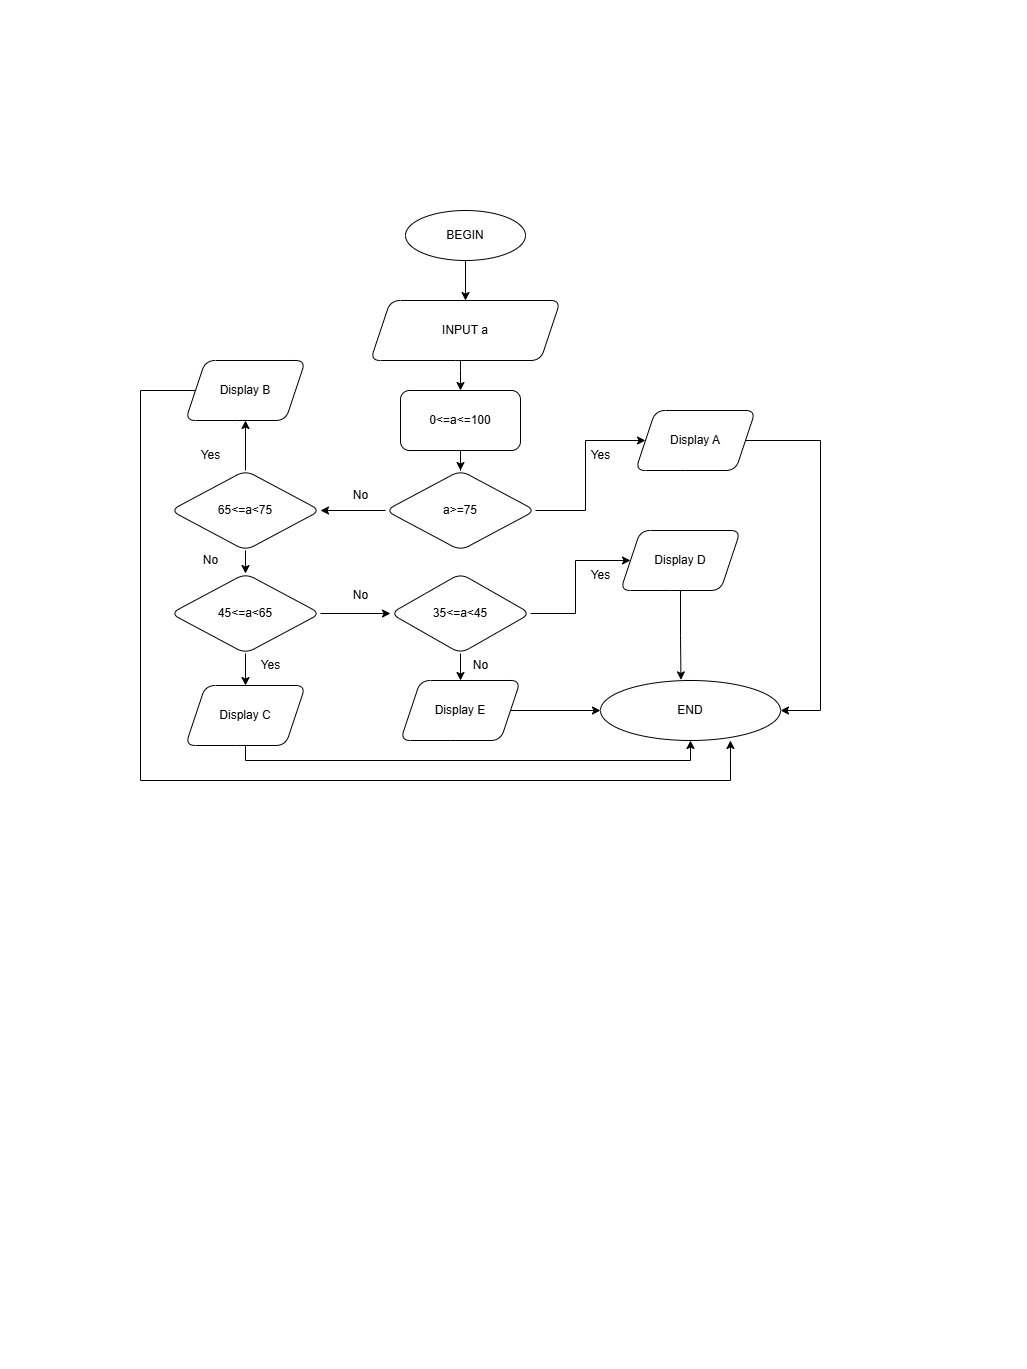

The diagram above was exported from draw.io. Its source (the exported page's mxGraphModel, read from the mxfile embedded in the PNG):
<mxGraphModel dx="1050" dy="557" grid="1" gridSize="10" guides="1" tooltips="1" connect="1" arrows="1" fold="1" page="1" pageScale="1" pageWidth="827" pageHeight="1169" math="0" shadow="0">
  <root>
    <mxCell id="0" />
    <mxCell id="1" parent="0" />
    <mxCell id="LhzBsNGpso7JrgMuAKAP-12" value="" style="edgeStyle=orthogonalEdgeStyle;rounded=0;orthogonalLoop=1;jettySize=auto;html=1;" parent="1" source="LhzBsNGpso7JrgMuAKAP-10" target="LhzBsNGpso7JrgMuAKAP-11" edge="1">
      <mxGeometry relative="1" as="geometry" />
    </mxCell>
    <mxCell id="LhzBsNGpso7JrgMuAKAP-10" value="BEGIN" style="ellipse;whiteSpace=wrap;html=1;" parent="1" vertex="1">
      <mxGeometry x="305" y="110" width="120" height="50" as="geometry" />
    </mxCell>
    <mxCell id="aqyiTrl6O3Wc0qrStT8e-32" value="" style="edgeStyle=orthogonalEdgeStyle;rounded=0;orthogonalLoop=1;jettySize=auto;html=1;" edge="1" parent="1" source="LhzBsNGpso7JrgMuAKAP-11" target="aqyiTrl6O3Wc0qrStT8e-29">
      <mxGeometry relative="1" as="geometry">
        <Array as="points">
          <mxPoint x="360" y="270" />
          <mxPoint x="360" y="270" />
        </Array>
      </mxGeometry>
    </mxCell>
    <mxCell id="LhzBsNGpso7JrgMuAKAP-11" value="INPUT a" style="shape=parallelogram;perimeter=parallelogramPerimeter;whiteSpace=wrap;html=1;fixedSize=1;rounded=1;" parent="1" vertex="1">
      <mxGeometry x="270" y="200" width="190" height="60" as="geometry" />
    </mxCell>
    <mxCell id="LhzBsNGpso7JrgMuAKAP-26" value="END" style="ellipse;whiteSpace=wrap;html=1;" parent="1" vertex="1">
      <mxGeometry x="500" y="580" width="180" height="60" as="geometry" />
    </mxCell>
    <mxCell id="aqyiTrl6O3Wc0qrStT8e-4" value="" style="edgeStyle=orthogonalEdgeStyle;rounded=0;orthogonalLoop=1;jettySize=auto;html=1;" edge="1" parent="1" source="aqyiTrl6O3Wc0qrStT8e-1" target="aqyiTrl6O3Wc0qrStT8e-3">
      <mxGeometry relative="1" as="geometry" />
    </mxCell>
    <mxCell id="aqyiTrl6O3Wc0qrStT8e-6" value="" style="edgeStyle=orthogonalEdgeStyle;rounded=0;orthogonalLoop=1;jettySize=auto;html=1;" edge="1" parent="1" source="aqyiTrl6O3Wc0qrStT8e-1" target="aqyiTrl6O3Wc0qrStT8e-5">
      <mxGeometry relative="1" as="geometry" />
    </mxCell>
    <mxCell id="aqyiTrl6O3Wc0qrStT8e-1" value="a&amp;gt;=75" style="rhombus;whiteSpace=wrap;html=1;rounded=1;" vertex="1" parent="1">
      <mxGeometry x="285" y="370" width="150" height="80" as="geometry" />
    </mxCell>
    <mxCell id="aqyiTrl6O3Wc0qrStT8e-33" style="edgeStyle=orthogonalEdgeStyle;rounded=0;orthogonalLoop=1;jettySize=auto;html=1;entryX=1;entryY=0.5;entryDx=0;entryDy=0;" edge="1" parent="1" source="aqyiTrl6O3Wc0qrStT8e-3" target="LhzBsNGpso7JrgMuAKAP-26">
      <mxGeometry relative="1" as="geometry">
        <Array as="points">
          <mxPoint x="720" y="340" />
          <mxPoint x="720" y="610" />
        </Array>
      </mxGeometry>
    </mxCell>
    <mxCell id="aqyiTrl6O3Wc0qrStT8e-3" value="Display A" style="shape=parallelogram;perimeter=parallelogramPerimeter;whiteSpace=wrap;html=1;fixedSize=1;rounded=1;" vertex="1" parent="1">
      <mxGeometry x="535" y="310" width="120" height="60" as="geometry" />
    </mxCell>
    <mxCell id="aqyiTrl6O3Wc0qrStT8e-8" value="" style="edgeStyle=orthogonalEdgeStyle;rounded=0;orthogonalLoop=1;jettySize=auto;html=1;" edge="1" parent="1" source="aqyiTrl6O3Wc0qrStT8e-5" target="aqyiTrl6O3Wc0qrStT8e-7">
      <mxGeometry relative="1" as="geometry" />
    </mxCell>
    <mxCell id="aqyiTrl6O3Wc0qrStT8e-10" value="" style="edgeStyle=orthogonalEdgeStyle;rounded=0;orthogonalLoop=1;jettySize=auto;html=1;" edge="1" parent="1" source="aqyiTrl6O3Wc0qrStT8e-5" target="aqyiTrl6O3Wc0qrStT8e-9">
      <mxGeometry relative="1" as="geometry" />
    </mxCell>
    <mxCell id="aqyiTrl6O3Wc0qrStT8e-5" value="65&amp;lt;=a&amp;lt;75" style="rhombus;whiteSpace=wrap;html=1;rounded=1;" vertex="1" parent="1">
      <mxGeometry x="70" y="370" width="150" height="80" as="geometry" />
    </mxCell>
    <mxCell id="aqyiTrl6O3Wc0qrStT8e-7" value="Display B" style="shape=parallelogram;perimeter=parallelogramPerimeter;whiteSpace=wrap;html=1;fixedSize=1;rounded=1;" vertex="1" parent="1">
      <mxGeometry x="85" y="260" width="120" height="60" as="geometry" />
    </mxCell>
    <mxCell id="aqyiTrl6O3Wc0qrStT8e-12" value="" style="edgeStyle=orthogonalEdgeStyle;rounded=0;orthogonalLoop=1;jettySize=auto;html=1;" edge="1" parent="1" source="aqyiTrl6O3Wc0qrStT8e-9" target="aqyiTrl6O3Wc0qrStT8e-11">
      <mxGeometry relative="1" as="geometry" />
    </mxCell>
    <mxCell id="aqyiTrl6O3Wc0qrStT8e-14" value="" style="edgeStyle=orthogonalEdgeStyle;rounded=0;orthogonalLoop=1;jettySize=auto;html=1;" edge="1" parent="1" source="aqyiTrl6O3Wc0qrStT8e-9" target="aqyiTrl6O3Wc0qrStT8e-13">
      <mxGeometry relative="1" as="geometry" />
    </mxCell>
    <mxCell id="aqyiTrl6O3Wc0qrStT8e-9" value="45&amp;lt;=a&amp;lt;65" style="rhombus;whiteSpace=wrap;html=1;rounded=1;" vertex="1" parent="1">
      <mxGeometry x="70" y="473" width="150" height="80" as="geometry" />
    </mxCell>
    <mxCell id="aqyiTrl6O3Wc0qrStT8e-37" style="edgeStyle=orthogonalEdgeStyle;rounded=0;orthogonalLoop=1;jettySize=auto;html=1;entryX=0.5;entryY=1;entryDx=0;entryDy=0;" edge="1" parent="1" source="aqyiTrl6O3Wc0qrStT8e-11" target="LhzBsNGpso7JrgMuAKAP-26">
      <mxGeometry relative="1" as="geometry">
        <Array as="points">
          <mxPoint x="145" y="660" />
          <mxPoint x="590" y="660" />
        </Array>
      </mxGeometry>
    </mxCell>
    <mxCell id="aqyiTrl6O3Wc0qrStT8e-11" value="Display C" style="shape=parallelogram;perimeter=parallelogramPerimeter;whiteSpace=wrap;html=1;fixedSize=1;rounded=1;" vertex="1" parent="1">
      <mxGeometry x="85" y="585" width="120" height="60" as="geometry" />
    </mxCell>
    <mxCell id="aqyiTrl6O3Wc0qrStT8e-16" value="" style="edgeStyle=orthogonalEdgeStyle;rounded=0;orthogonalLoop=1;jettySize=auto;html=1;" edge="1" parent="1" source="aqyiTrl6O3Wc0qrStT8e-13" target="aqyiTrl6O3Wc0qrStT8e-15">
      <mxGeometry relative="1" as="geometry" />
    </mxCell>
    <mxCell id="aqyiTrl6O3Wc0qrStT8e-18" value="" style="edgeStyle=orthogonalEdgeStyle;rounded=0;orthogonalLoop=1;jettySize=auto;html=1;" edge="1" parent="1" source="aqyiTrl6O3Wc0qrStT8e-13" target="aqyiTrl6O3Wc0qrStT8e-17">
      <mxGeometry relative="1" as="geometry" />
    </mxCell>
    <mxCell id="aqyiTrl6O3Wc0qrStT8e-13" value="35&amp;lt;=a&amp;lt;45" style="rhombus;whiteSpace=wrap;html=1;rounded=1;" vertex="1" parent="1">
      <mxGeometry x="290" y="473" width="140" height="80" as="geometry" />
    </mxCell>
    <mxCell id="aqyiTrl6O3Wc0qrStT8e-15" value="Display D" style="shape=parallelogram;perimeter=parallelogramPerimeter;whiteSpace=wrap;html=1;fixedSize=1;rounded=1;" vertex="1" parent="1">
      <mxGeometry x="520" y="430" width="120" height="60" as="geometry" />
    </mxCell>
    <mxCell id="aqyiTrl6O3Wc0qrStT8e-36" style="edgeStyle=orthogonalEdgeStyle;rounded=0;orthogonalLoop=1;jettySize=auto;html=1;entryX=0;entryY=0.5;entryDx=0;entryDy=0;" edge="1" parent="1" source="aqyiTrl6O3Wc0qrStT8e-17" target="LhzBsNGpso7JrgMuAKAP-26">
      <mxGeometry relative="1" as="geometry" />
    </mxCell>
    <mxCell id="aqyiTrl6O3Wc0qrStT8e-17" value="Display E" style="shape=parallelogram;perimeter=parallelogramPerimeter;whiteSpace=wrap;html=1;fixedSize=1;rounded=1;" vertex="1" parent="1">
      <mxGeometry x="300" y="580" width="120" height="60" as="geometry" />
    </mxCell>
    <mxCell id="aqyiTrl6O3Wc0qrStT8e-19" value="Yes" style="text;html=1;align=center;verticalAlign=middle;resizable=0;points=[];autosize=1;strokeColor=none;fillColor=none;" vertex="1" parent="1">
      <mxGeometry x="480" y="340" width="40" height="30" as="geometry" />
    </mxCell>
    <mxCell id="aqyiTrl6O3Wc0qrStT8e-20" value="No" style="text;html=1;align=center;verticalAlign=middle;resizable=0;points=[];autosize=1;strokeColor=none;fillColor=none;" vertex="1" parent="1">
      <mxGeometry x="240" y="380" width="40" height="30" as="geometry" />
    </mxCell>
    <mxCell id="aqyiTrl6O3Wc0qrStT8e-21" value="Yes" style="text;html=1;align=center;verticalAlign=middle;resizable=0;points=[];autosize=1;strokeColor=none;fillColor=none;" vertex="1" parent="1">
      <mxGeometry x="90" y="340" width="40" height="30" as="geometry" />
    </mxCell>
    <mxCell id="aqyiTrl6O3Wc0qrStT8e-22" value="No" style="text;html=1;align=center;verticalAlign=middle;resizable=0;points=[];autosize=1;strokeColor=none;fillColor=none;" vertex="1" parent="1">
      <mxGeometry x="90" y="445" width="40" height="30" as="geometry" />
    </mxCell>
    <mxCell id="aqyiTrl6O3Wc0qrStT8e-23" value="Yes" style="text;html=1;align=center;verticalAlign=middle;resizable=0;points=[];autosize=1;strokeColor=none;fillColor=none;" vertex="1" parent="1">
      <mxGeometry x="150" y="550" width="40" height="30" as="geometry" />
    </mxCell>
    <mxCell id="aqyiTrl6O3Wc0qrStT8e-24" value="No" style="text;html=1;align=center;verticalAlign=middle;resizable=0;points=[];autosize=1;strokeColor=none;fillColor=none;" vertex="1" parent="1">
      <mxGeometry x="240" y="480" width="40" height="30" as="geometry" />
    </mxCell>
    <mxCell id="aqyiTrl6O3Wc0qrStT8e-25" value="Yes" style="text;html=1;align=center;verticalAlign=middle;resizable=0;points=[];autosize=1;strokeColor=none;fillColor=none;" vertex="1" parent="1">
      <mxGeometry x="480" y="460" width="40" height="30" as="geometry" />
    </mxCell>
    <mxCell id="aqyiTrl6O3Wc0qrStT8e-26" value="No" style="text;html=1;align=center;verticalAlign=middle;resizable=0;points=[];autosize=1;strokeColor=none;fillColor=none;" vertex="1" parent="1">
      <mxGeometry x="360" y="550" width="40" height="30" as="geometry" />
    </mxCell>
    <mxCell id="aqyiTrl6O3Wc0qrStT8e-31" value="" style="edgeStyle=orthogonalEdgeStyle;rounded=0;orthogonalLoop=1;jettySize=auto;html=1;" edge="1" parent="1" source="aqyiTrl6O3Wc0qrStT8e-29" target="aqyiTrl6O3Wc0qrStT8e-1">
      <mxGeometry relative="1" as="geometry" />
    </mxCell>
    <mxCell id="aqyiTrl6O3Wc0qrStT8e-29" value="0&amp;lt;=a&amp;lt;=100" style="whiteSpace=wrap;html=1;rounded=1;" vertex="1" parent="1">
      <mxGeometry x="300" y="290" width="120" height="60" as="geometry" />
    </mxCell>
    <mxCell id="aqyiTrl6O3Wc0qrStT8e-35" style="edgeStyle=orthogonalEdgeStyle;rounded=0;orthogonalLoop=1;jettySize=auto;html=1;entryX=0.447;entryY=-0.01;entryDx=0;entryDy=0;entryPerimeter=0;" edge="1" parent="1" source="aqyiTrl6O3Wc0qrStT8e-15" target="LhzBsNGpso7JrgMuAKAP-26">
      <mxGeometry relative="1" as="geometry" />
    </mxCell>
    <mxCell id="aqyiTrl6O3Wc0qrStT8e-38" style="edgeStyle=orthogonalEdgeStyle;rounded=0;orthogonalLoop=1;jettySize=auto;html=1;entryX=0.722;entryY=1;entryDx=0;entryDy=0;entryPerimeter=0;exitX=0;exitY=0.5;exitDx=0;exitDy=0;" edge="1" parent="1" source="aqyiTrl6O3Wc0qrStT8e-7" target="LhzBsNGpso7JrgMuAKAP-26">
      <mxGeometry relative="1" as="geometry">
        <Array as="points">
          <mxPoint x="40" y="290" />
          <mxPoint x="40" y="680" />
          <mxPoint x="630" y="680" />
        </Array>
      </mxGeometry>
    </mxCell>
  </root>
</mxGraphModel>